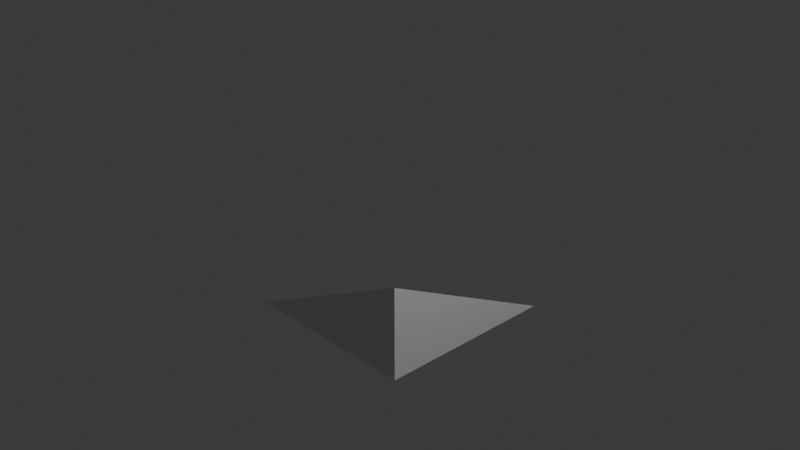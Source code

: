 # Source: diagonalSlope1.blend1.blend  (saved by Blender 4.0.36; exported with 4.5.12 LTS)
import bpy
from mathutils import Matrix  # noqa: F401  (used for matrix-valued properties, if any)

bpy.ops.wm.read_factory_settings(use_empty=True)
scene = bpy.context.scene
scene.name = 'Scene'

# ---- collections
col_collection = bpy.data.collections.new('Collection'); scene.collection.children.link(col_collection)

# ---- materials (node trees are filled in below, after node groups)
mat_material = bpy.data.materials.new('Material')
mat_material.alpha_threshold = 0.0
mat_material.use_transparent_shadow = False
mat_material.roughness = 0.5
mat_material.line_color = (0.0, 0.0, 0.0, 1.0)

# ---- material node trees
mat_material.use_nodes = True; mat_material.node_tree.nodes.clear()
_N = mat_material.node_tree.nodes; _L = mat_material.node_tree.links
n0 = _N.new('ShaderNodeOutputMaterial'); n0.name = 'Material Output'; n0.location = (300, 300)
n1 = _N.new('ShaderNodeBsdfPrincipled'); n1.name = 'Principled BSDF'; n1.location = (10, 300)
n1.inputs[3].default_value = 1.45
_L.new(n1.outputs[0], n0.inputs[0])
n0.is_active_output = True

# ---- world
world_world = bpy.data.worlds.new('World'); scene.world = world_world
world_world.use_nodes = True; world_world.node_tree.nodes.clear()
_N = world_world.node_tree.nodes; _L = world_world.node_tree.links
n0 = _N.new('ShaderNodeOutputWorld'); n0.name = 'World Output'; n0.location = (300, 300)
n1 = _N.new('ShaderNodeBackground'); n1.name = 'Background'; n1.location = (10, 300)
n1.inputs[0].default_value = (0.05088, 0.05088, 0.05088, 1.0)
_L.new(n1.outputs[0], n0.inputs[0])
n0.is_active_output = True
world_world.color = (0.05088, 0.05088, 0.05088)
world_world.use_sun_shadow = False
world_world.sun_shadow_jitter_overblur = 0.0

# ---- cameras
cam_camera = bpy.data.cameras.new('Camera')
cam_camera.clip_end = 100.0
cam_camera.ortho_scale = 7.314

# ---- lights
light_light = bpy.data.lights.new('Light', 'POINT')
light_light.transmission_factor = 0.0
light_light.use_soft_falloff = False
light_light.energy = 1000.0
light_light.shadow_soft_size = 0.1
light_light.shadow_maximum_resolution = 0.006
light_light.use_absolute_resolution = True

# ---- meshes
me_cube = bpy.data.meshes.new('Cube')
me_cube.from_pydata([(1.0, 1.0, -1.0), (1.0, -1.0, -1.0), (-1.0, -1.0, -1.0), (1.0, -1.0, 0.0)], [], [(2, 3, 0), (2, 0, 1), (3, 1, 0), (1, 3, 2)])
_uv = me_cube.uv_layers.new(name='UVMap')
_uv.uv.foreach_set('vector', [0.375, 1.0, 0.5, 0.75, 0.375, 0.5, 0.375, 1.0, 0.375, 0.5, 0.375, 0.75, 0.5, 0.75, 0.375, 0.75, 0.375, 0.5, 0.375, 0.75, 0.5, 1.0, 0.375, 1.0])
me_cube.materials.append(mat_material)
me_cube.use_mirror_vertex_groups = False
me_cube.update()

# ---- objects
ob_cube = bpy.data.objects.new('Cube', me_cube)
ob_light = bpy.data.objects.new('Light', light_light)
ob_camera = bpy.data.objects.new('Camera', cam_camera)

# ---- transforms, parenting, visibility, modifiers, constraints
ob_cube.location = (0.0, 0.0, 0.0)
ob_cube.lock_rotations_4d = False
ob_cube.empty_display_type = 'ARROWS'
ob_cube.lineart.crease_threshold = 0.0
ob_light.location = (4.076, 1.005, 5.904)
ob_light.rotation_euler = (0.6503, 0.05522, 1.866)
ob_light.lock_rotations_4d = False
ob_light.empty_display_type = 'ARROWS'
ob_light.color = (0.0, 0.0, 0.0, 0.0)
ob_light.lineart.crease_threshold = 0.0
ob_camera.location = (7.359, -6.926, 4.958)
ob_camera.rotation_euler = (1.109, 0.0, 0.8149)
ob_camera.lock_rotations_4d = False
ob_camera.empty_display_type = 'ARROWS'
ob_camera.color = (0.0, 0.0, 0.0, 0.0)
ob_camera.display_type = 'WIRE'
ob_camera.lineart.crease_threshold = 0.0

# ---- collection membership
col_collection.objects.link(ob_cube)
col_collection.objects.link(ob_light)
col_collection.objects.link(ob_camera)

# ---- scene / render settings (as saved in the file)
scene.camera = ob_camera
scene.frame_start = 1; scene.frame_end = 250; scene.frame_set(1)
scene.render.engine = 'BLENDER_EEVEE_NEXT'
scene.cycles.sampling_pattern = 'TABULATED_SOBOL'
bpy.context.view_layer.update()
